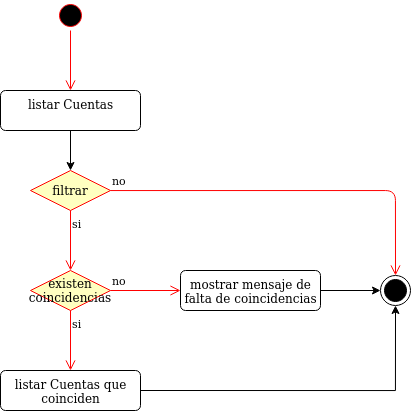

The diagram above was exported from draw.io. Its source (the exported page's mxGraphModel, read from the mxfile embedded in the PNG):
<mxGraphModel dx="1304" dy="535" grid="1" gridSize="10" guides="1" tooltips="1" connect="1" arrows="1" fold="1" page="1" pageScale="1" pageWidth="827" pageHeight="1169" math="0" shadow="0">
  <root>
    <mxCell id="0" />
    <mxCell id="1" parent="0" />
    <mxCell id="kHa67nHPtBKu3E46tj0a-1" value="" style="ellipse;html=1;shape=startState;fillColor=#000000;strokeColor=#ff0000;" vertex="1" parent="1">
      <mxGeometry x="185" y="100" width="30" height="30" as="geometry" />
    </mxCell>
    <mxCell id="kHa67nHPtBKu3E46tj0a-2" value="" style="edgeStyle=orthogonalEdgeStyle;html=1;verticalAlign=bottom;endArrow=open;endSize=8;strokeColor=#ff0000;entryX=0.5;entryY=0;entryDx=0;entryDy=0;" edge="1" source="kHa67nHPtBKu3E46tj0a-1" parent="1">
      <mxGeometry relative="1" as="geometry">
        <mxPoint x="200" y="190" as="targetPoint" />
      </mxGeometry>
    </mxCell>
    <mxCell id="kHa67nHPtBKu3E46tj0a-278" style="edgeStyle=orthogonalEdgeStyle;rounded=0;orthogonalLoop=1;jettySize=auto;html=1;exitX=0.5;exitY=1;exitDx=0;exitDy=0;entryX=0.5;entryY=0;entryDx=0;entryDy=0;" edge="1" parent="1" source="kHa67nHPtBKu3E46tj0a-274" target="kHa67nHPtBKu3E46tj0a-302">
      <mxGeometry relative="1" as="geometry">
        <mxPoint x="199.99999999999977" y="260" as="targetPoint" />
      </mxGeometry>
    </mxCell>
    <mxCell id="kHa67nHPtBKu3E46tj0a-274" value="listar Cuentas" style="html=1;align=center;verticalAlign=top;rounded=1;absoluteArcSize=1;arcSize=10;dashed=0;" vertex="1" parent="1">
      <mxGeometry x="130" y="190" width="140" height="40" as="geometry" />
    </mxCell>
    <mxCell id="kHa67nHPtBKu3E46tj0a-302" value="filtrar" style="rhombus;whiteSpace=wrap;html=1;fillColor=#ffffc0;strokeColor=#ff0000;" vertex="1" parent="1">
      <mxGeometry x="160.00000000000023" y="270" width="80" height="40" as="geometry" />
    </mxCell>
    <mxCell id="kHa67nHPtBKu3E46tj0a-303" value="no" style="edgeStyle=orthogonalEdgeStyle;html=1;align=left;verticalAlign=bottom;endArrow=open;endSize=8;strokeColor=#ff0000;entryX=0.5;entryY=0;entryDx=0;entryDy=0;" edge="1" source="kHa67nHPtBKu3E46tj0a-302" parent="1" target="kHa67nHPtBKu3E46tj0a-325">
      <mxGeometry x="-1" relative="1" as="geometry">
        <mxPoint x="319.99999999998704" y="290" as="targetPoint" />
      </mxGeometry>
    </mxCell>
    <mxCell id="kHa67nHPtBKu3E46tj0a-304" value="si" style="edgeStyle=orthogonalEdgeStyle;html=1;align=left;verticalAlign=top;endArrow=open;endSize=8;strokeColor=#ff0000;entryX=0.5;entryY=0;entryDx=0;entryDy=0;" edge="1" source="kHa67nHPtBKu3E46tj0a-302" parent="1">
      <mxGeometry x="-1" relative="1" as="geometry">
        <mxPoint x="199.99999999999977" y="370" as="targetPoint" />
      </mxGeometry>
    </mxCell>
    <mxCell id="kHa67nHPtBKu3E46tj0a-322" value="existen coincidencias" style="rhombus;whiteSpace=wrap;html=1;fillColor=#ffffc0;strokeColor=#ff0000;" vertex="1" parent="1">
      <mxGeometry x="160.00000000000023" y="370" width="80" height="40" as="geometry" />
    </mxCell>
    <mxCell id="kHa67nHPtBKu3E46tj0a-323" value="no" style="edgeStyle=orthogonalEdgeStyle;html=1;align=left;verticalAlign=bottom;endArrow=open;endSize=8;strokeColor=#ff0000;entryX=0;entryY=0.5;entryDx=0;entryDy=0;" edge="1" source="kHa67nHPtBKu3E46tj0a-322" parent="1" target="kHa67nHPtBKu3E46tj0a-329">
      <mxGeometry x="-1" relative="1" as="geometry">
        <mxPoint x="340" y="390" as="targetPoint" />
      </mxGeometry>
    </mxCell>
    <mxCell id="kHa67nHPtBKu3E46tj0a-324" value="si" style="edgeStyle=orthogonalEdgeStyle;html=1;align=left;verticalAlign=top;endArrow=open;endSize=8;strokeColor=#ff0000;" edge="1" source="kHa67nHPtBKu3E46tj0a-322" parent="1">
      <mxGeometry x="-1" relative="1" as="geometry">
        <mxPoint x="200" y="470" as="targetPoint" />
      </mxGeometry>
    </mxCell>
    <mxCell id="kHa67nHPtBKu3E46tj0a-325" value="" style="ellipse;html=1;shape=endState;fillColor=#000000;strokeColor=#000000;" vertex="1" parent="1">
      <mxGeometry x="510.0000000000002" y="375" width="30" height="30" as="geometry" />
    </mxCell>
    <mxCell id="kHa67nHPtBKu3E46tj0a-328" style="edgeStyle=orthogonalEdgeStyle;rounded=0;orthogonalLoop=1;jettySize=auto;html=1;exitX=1;exitY=0.5;exitDx=0;exitDy=0;entryX=0.5;entryY=1;entryDx=0;entryDy=0;" edge="1" parent="1" source="kHa67nHPtBKu3E46tj0a-327" target="kHa67nHPtBKu3E46tj0a-325">
      <mxGeometry relative="1" as="geometry" />
    </mxCell>
    <mxCell id="kHa67nHPtBKu3E46tj0a-327" value="&lt;div&gt;listar Cuentas que&lt;/div&gt;&lt;div&gt;coinciden &lt;br&gt;&lt;/div&gt;" style="html=1;align=center;verticalAlign=top;rounded=1;absoluteArcSize=1;arcSize=10;dashed=0;" vertex="1" parent="1">
      <mxGeometry x="130" y="470" width="140" height="40" as="geometry" />
    </mxCell>
    <mxCell id="kHa67nHPtBKu3E46tj0a-330" style="edgeStyle=orthogonalEdgeStyle;rounded=0;orthogonalLoop=1;jettySize=auto;html=1;exitX=1;exitY=0.5;exitDx=0;exitDy=0;entryX=0;entryY=0.5;entryDx=0;entryDy=0;" edge="1" parent="1" source="kHa67nHPtBKu3E46tj0a-329" target="kHa67nHPtBKu3E46tj0a-325">
      <mxGeometry relative="1" as="geometry" />
    </mxCell>
    <mxCell id="kHa67nHPtBKu3E46tj0a-329" value="&lt;div&gt;mostrar mensaje de&lt;/div&gt;&lt;div&gt;falta de coincidencias&lt;br&gt;&lt;/div&gt;" style="html=1;align=center;verticalAlign=top;rounded=1;absoluteArcSize=1;arcSize=10;dashed=0;" vertex="1" parent="1">
      <mxGeometry x="310" y="370" width="140" height="40" as="geometry" />
    </mxCell>
  </root>
</mxGraphModel>